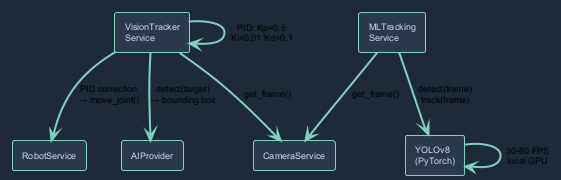

The diagram above was rendered by PlantUML. Its source (embedded in the PNG):
@startuml tracking_diagram
!theme plain
skinparam backgroundColor #1E2A38
skinparam componentStyle rectangle
skinparam shadowing false
skinparam defaultFontName Arial
skinparam defaultFontSize 9
skinparam packageBorderColor #7DD3C0
skinparam packageFontColor #7DD3C0
skinparam rectangleBorderColor #7DD3C0
skinparam rectangleFontColor #CDD6F4
skinparam arrowColor #7DD3C0
skinparam arrowThickness 2

rectangle "VisionTracker\nService" as VIS #2A3A4A
rectangle "MLTracking\nService" as ML #2A3A4A
rectangle "AIProvider" as AI #2A3A4A
rectangle "YOLOv8\n(PyTorch)" as YOLO #2A3A4A
rectangle "CameraService" as CAM #2A3A4A
rectangle "RobotService" as ROB #2A3A4A

VIS --> AI : "detect(target)\n→ bounding box"
VIS --> CAM : "get_frame()"
VIS --> ROB : "PID correction\n→ move_joint()"
VIS --> VIS : "PID: Kp=0.5\nKi=0.01 Kd=0.1"
ML --> YOLO : "detect(frame)\ntrack(frame)"
ML --> CAM : "get_frame()"
YOLO --> YOLO : "30-60 FPS\nlocal GPU"
@enduml